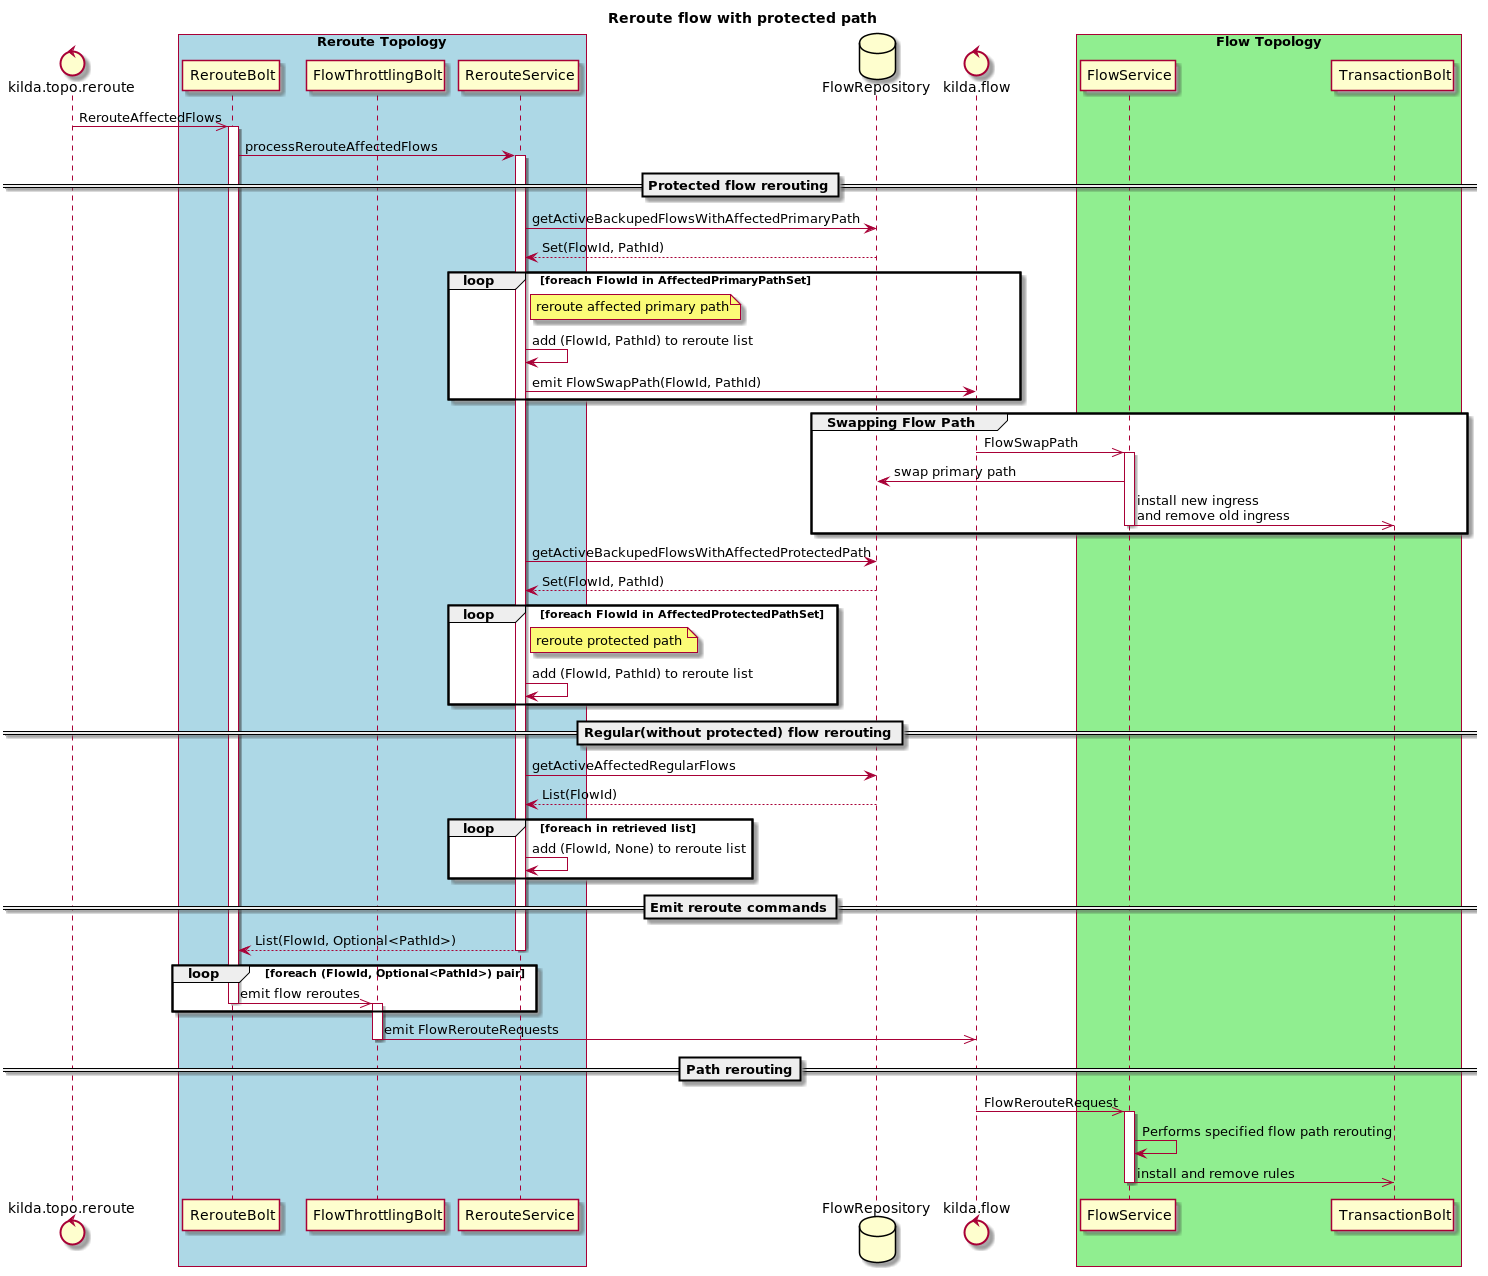

The diagram above was rendered by PlantUML. Its source (embedded in the PNG):
@startuml
title Reroute flow with protected path

control kilda.topo.reroute
box "Reroute Topology" #LightBlue
    participant RerouteBolt
    participant FlowThrottlingBolt
    participant RerouteService
end box
database FlowRepository
control kilda.flow
box "Flow Topology" #LightGreen
    participant FlowService
    participant TransactionBolt
end box

kilda.topo.reroute ->> RerouteBolt: RerouteAffectedFlows
activate RerouteBolt
RerouteBolt -> RerouteService: processRerouteAffectedFlows
activate RerouteService

==Protected flow rerouting==
RerouteService -> FlowRepository: getActiveBackupedFlowsWithAffectedPrimaryPath
FlowRepository --> RerouteService: Set(FlowId, PathId)
loop foreach FlowId in AffectedPrimaryPathSet
    note right of RerouteService: reroute affected primary path
    RerouteService -> RerouteService: add (FlowId, PathId) to reroute list
    RerouteService -> kilda.flow: emit FlowSwapPath(FlowId, PathId)
end

group Swapping Flow Path
    kilda.flow ->> FlowService: FlowSwapPath
    activate FlowService
    FlowService -> FlowRepository: swap primary path
    FlowService ->> TransactionBolt: install new ingress\nand remove old ingress
    deactivate FlowService
end

RerouteService -> FlowRepository: getActiveBackupedFlowsWithAffectedProtectedPath
FlowRepository --> RerouteService: Set(FlowId, PathId)
loop foreach FlowId in AffectedProtectedPathSet
    note right of RerouteService: reroute protected path
    RerouteService -> RerouteService: add (FlowId, PathId) to reroute list
end

==Regular(without protected) flow rerouting==
RerouteService -> FlowRepository: getActiveAffectedRegularFlows
FlowRepository --> RerouteService: List(FlowId)
loop foreach in retrieved list
    RerouteService -> RerouteService: add (FlowId, None) to reroute list
end

==Emit reroute commands==
RerouteService --> RerouteBolt: List(FlowId, Optional<PathId>)
deactivate RerouteService

loop foreach (FlowId, Optional<PathId>) pair
    RerouteBolt ->> FlowThrottlingBolt: emit flow reroutes
    deactivate RerouteBolt
    activate FlowThrottlingBolt
end
FlowThrottlingBolt ->> kilda.flow: emit FlowRerouteRequests
deactivate FlowThrottlingBolt

==Path rerouting==
kilda.flow ->> FlowService: FlowRerouteRequest
activate FlowService
FlowService -> FlowService: Performs specified flow path rerouting
FlowService ->> TransactionBolt: install and remove rules
deactivate FlowService

@enduml